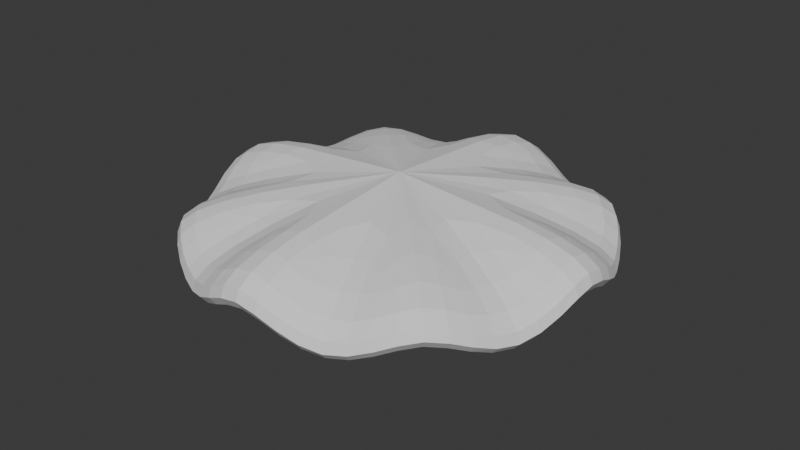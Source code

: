# Source: lettuce.blend  (saved by Blender 4.1.23; exported with 4.5.12 LTS)
import bpy
from mathutils import Matrix  # noqa: F401  (used for matrix-valued properties, if any)

bpy.ops.wm.read_factory_settings(use_empty=True)
scene = bpy.context.scene
scene.name = 'Scene'

# ---- collections
col_collection = bpy.data.collections.new('Collection'); scene.collection.children.link(col_collection)

# ---- world
world_world = bpy.data.worlds.new('World'); scene.world = world_world
world_world.use_nodes = True; world_world.node_tree.nodes.clear()
_N = world_world.node_tree.nodes; _L = world_world.node_tree.links
n0 = _N.new('ShaderNodeOutputWorld'); n0.name = 'World Output'; n0.location = (300, 300)
n1 = _N.new('ShaderNodeBackground'); n1.name = 'Background'; n1.location = (10, 300)
n1.inputs[0].default_value = (0.05088, 0.05088, 0.05088, 1.0)
_L.new(n1.outputs[0], n0.inputs[0])
n0.is_active_output = True
world_world.color = (0.05088, 0.05088, 0.05088)
world_world.use_sun_shadow = False
world_world.sun_shadow_jitter_overblur = 0.0

# ---- meshes
me_circle = bpy.data.meshes.new('Circle')
me_circle.from_pydata([(0.0, 0.0, 0.3722), (0.0, 1.0, 0.3722), (-0.3827, 0.9239, 0.0), (-0.7071, 0.7071, 0.3024), (-0.9239, 0.3827, 0.0), (-1.0, 0.0, 0.3722), (-0.9239, -0.3827, 0.0), (-0.7071, -0.7071, 0.3024), (-0.3827, -0.9239, 0.0), (0.0, -1.0, 0.3722), (0.3827, -0.9239, 0.0), (0.7071, -0.7071, 0.3024), (0.9239, -0.3827, 0.0), (1.0, 0.0, 0.3722), (0.9239, 0.3827, 0.0), (0.7071, 0.7071, 0.3024), (0.3827, 0.9239, 0.0)], [], [(0, 1, 2), (0, 2, 3), (0, 3, 4), (0, 4, 5), (0, 5, 6), (0, 6, 7), (0, 7, 8), (0, 8, 9), (0, 9, 10), (0, 10, 11), (0, 11, 12), (0, 12, 13), (0, 13, 14), (0, 14, 15), (0, 15, 16), (0, 16, 1)])
_uv = me_circle.uv_layers.new(name='UVMap')
_uv.uv.foreach_set('vector', [0.5, 0.5, 0.5, 1.0, 0.3087, 0.9619, 0.5, 0.5, 0.3087, 0.9619, 0.1464, 0.8536, 0.5, 0.5, 0.1464, 0.8536, 0.03806, 0.6913, 0.5, 0.5, 0.03806, 0.6913, 0.0, 0.5, 0.5, 0.5, 0.0, 0.5, 0.03806, 0.3087, 0.5, 0.5, 0.03806, 0.3087, 0.1464, 0.1464, 0.5, 0.5, 0.1464, 0.1464, 0.3087, 0.03806, 0.5, 0.5, 0.3087, 0.03806, 0.5, 0.0, 0.5, 0.5, 0.5, 0.0, 0.6913, 0.03806, 0.5, 0.5, 0.6913, 0.03806, 0.8536, 0.1464, 0.5, 0.5, 0.8536, 0.1464, 0.9619, 0.3087, 0.5, 0.5, 0.9619, 0.3087, 1.0, 0.5, 0.5, 0.5, 1.0, 0.5, 0.9619, 0.6913, 0.5, 0.5, 0.9619, 0.6913, 0.8536, 0.8536, 0.5, 0.5, 0.8536, 0.8536, 0.6913, 0.9619, 0.5, 0.5, 0.6913, 0.9619, 0.5, 1.0])
me_circle.materials.append(None)
me_circle.update()

# ---- objects
ob_circle = bpy.data.objects.new('Circle', me_circle)

# ---- transforms, parenting, visibility, modifiers, constraints
ob_circle.location = (0.0, 0.0, 0.0)
_m = ob_circle.modifiers.new('Solidify', 'SOLIDIFY')
_m.thickness = 0.18
_m.use_even_offset = True
_m = ob_circle.modifiers.new('Subdivision', 'SUBSURF')
_m.levels = 4

# ---- collection membership
col_collection.objects.link(ob_circle)

# ---- scene / render settings (as saved in the file)
scene.frame_start = 1; scene.frame_end = 250; scene.frame_set(1)
scene.render.engine = 'BLENDER_EEVEE_NEXT'
scene.cycles.sampling_pattern = 'TABULATED_SOBOL'
scene.eevee.ray_tracing_options.trace_max_roughness = 0.0
bpy.context.view_layer.update()

# ---- added for rendering (the .blend has no active camera and no usable light): camera, sun
cam_auto = bpy.data.cameras.new('AutoCamera')
cam_auto.lens = 50.0
cam_auto.sensor_width = 36.0
cam_auto.clip_end = 1000.0
ob_auto_camera = bpy.data.objects.new('AutoCamera', cam_auto)
scene.collection.objects.link(ob_auto_camera)
ob_auto_camera.location = (2.67196, -3.20635, 2.21818)
ob_auto_camera.rotation_euler = (1.09748, -7.21219e-08, 0.694738)
scene.camera = ob_auto_camera
light_auto_sun = bpy.data.lights.new('AutoSun', 'SUN')
light_auto_sun.energy = 3.0
light_auto_sun.angle = 0.0523599
ob_auto_sun = bpy.data.objects.new('AutoSun', light_auto_sun)
scene.collection.objects.link(ob_auto_sun)
ob_auto_sun.rotation_euler = (0.872665, 0.174533, 0.523599)
bpy.context.view_layer.update()
